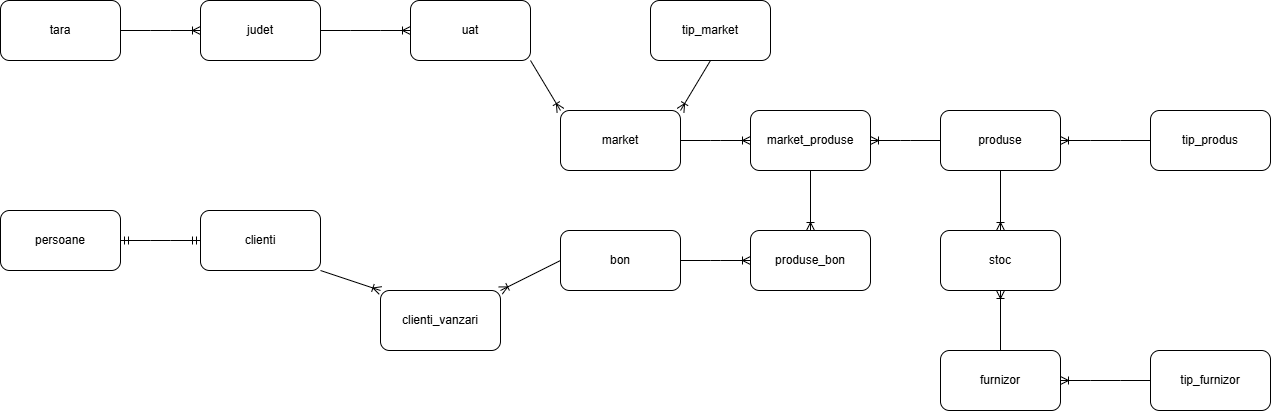

The diagram above was exported from draw.io. Its source (the exported page's mxGraphModel, read from the mxfile embedded in the PNG):
<mxGraphModel dx="1050" dy="565" grid="1" gridSize="10" guides="1" tooltips="1" connect="1" arrows="1" fold="1" page="1" pageScale="1" pageWidth="850" pageHeight="1100" math="0" shadow="0" extFonts="Permanent Marker^https://fonts.googleapis.com/css?family=Permanent+Marker">
  <root>
    <mxCell id="0" />
    <mxCell id="1" parent="0" />
    <mxCell id="C-vyLk0tnHw3VtMMgP7b-1" value="" style="edgeStyle=entityRelationEdgeStyle;endArrow=ERzeroToMany;startArrow=ERone;endFill=1;startFill=0;" parent="1" target="C-vyLk0tnHw3VtMMgP7b-6" edge="1">
      <mxGeometry width="100" height="100" relative="1" as="geometry">
        <mxPoint x="370" y="165" as="sourcePoint" />
        <mxPoint x="440" y="620" as="targetPoint" />
      </mxGeometry>
    </mxCell>
    <mxCell id="C-vyLk0tnHw3VtMMgP7b-12" value="" style="edgeStyle=entityRelationEdgeStyle;endArrow=ERzeroToMany;startArrow=ERone;endFill=1;startFill=0;" parent="1" target="C-vyLk0tnHw3VtMMgP7b-17" edge="1">
      <mxGeometry width="100" height="100" relative="1" as="geometry">
        <mxPoint x="700" y="165" as="sourcePoint" />
        <mxPoint x="460" y="205" as="targetPoint" />
      </mxGeometry>
    </mxCell>
    <mxCell id="zsQhXimN6x96mm3dVLcm-1" value="tara" style="rounded=1;whiteSpace=wrap;html=1;" vertex="1" parent="1">
      <mxGeometry x="80" y="90" width="120" height="60" as="geometry" />
    </mxCell>
    <mxCell id="zsQhXimN6x96mm3dVLcm-2" value="judet" style="rounded=1;whiteSpace=wrap;html=1;" vertex="1" parent="1">
      <mxGeometry x="280" y="90" width="120" height="60" as="geometry" />
    </mxCell>
    <mxCell id="zsQhXimN6x96mm3dVLcm-3" value="uat" style="rounded=1;whiteSpace=wrap;html=1;" vertex="1" parent="1">
      <mxGeometry x="490" y="90" width="120" height="60" as="geometry" />
    </mxCell>
    <mxCell id="zsQhXimN6x96mm3dVLcm-4" value="market" style="rounded=1;whiteSpace=wrap;html=1;" vertex="1" parent="1">
      <mxGeometry x="640" y="200" width="120" height="60" as="geometry" />
    </mxCell>
    <mxCell id="zsQhXimN6x96mm3dVLcm-5" value="tip_market" style="rounded=1;whiteSpace=wrap;html=1;" vertex="1" parent="1">
      <mxGeometry x="730" y="90" width="120" height="60" as="geometry" />
    </mxCell>
    <mxCell id="zsQhXimN6x96mm3dVLcm-6" value="bon" style="rounded=1;whiteSpace=wrap;html=1;" vertex="1" parent="1">
      <mxGeometry x="640" y="320" width="120" height="60" as="geometry" />
    </mxCell>
    <mxCell id="zsQhXimN6x96mm3dVLcm-7" value="clienti" style="rounded=1;whiteSpace=wrap;html=1;" vertex="1" parent="1">
      <mxGeometry x="280" y="300" width="120" height="60" as="geometry" />
    </mxCell>
    <mxCell id="zsQhXimN6x96mm3dVLcm-8" value="persoane" style="rounded=1;whiteSpace=wrap;html=1;" vertex="1" parent="1">
      <mxGeometry x="80" y="300" width="120" height="60" as="geometry" />
    </mxCell>
    <mxCell id="zsQhXimN6x96mm3dVLcm-9" value="stoc" style="rounded=1;whiteSpace=wrap;html=1;" vertex="1" parent="1">
      <mxGeometry x="1020" y="320" width="120" height="60" as="geometry" />
    </mxCell>
    <mxCell id="zsQhXimN6x96mm3dVLcm-10" value="produse" style="rounded=1;whiteSpace=wrap;html=1;" vertex="1" parent="1">
      <mxGeometry x="1020" y="200" width="120" height="60" as="geometry" />
    </mxCell>
    <mxCell id="zsQhXimN6x96mm3dVLcm-11" value="tip_produs" style="rounded=1;whiteSpace=wrap;html=1;" vertex="1" parent="1">
      <mxGeometry x="1230" y="200" width="120" height="60" as="geometry" />
    </mxCell>
    <mxCell id="zsQhXimN6x96mm3dVLcm-12" value="furnizor" style="rounded=1;whiteSpace=wrap;html=1;" vertex="1" parent="1">
      <mxGeometry x="1020" y="440" width="120" height="60" as="geometry" />
    </mxCell>
    <mxCell id="zsQhXimN6x96mm3dVLcm-13" value="tip_furnizor" style="rounded=1;whiteSpace=wrap;html=1;" vertex="1" parent="1">
      <mxGeometry x="1230" y="440" width="120" height="60" as="geometry" />
    </mxCell>
    <mxCell id="zsQhXimN6x96mm3dVLcm-14" value="" style="edgeStyle=entityRelationEdgeStyle;fontSize=12;html=1;endArrow=ERoneToMany;rounded=0;entryX=0;entryY=0.5;entryDx=0;entryDy=0;" edge="1" parent="1" target="zsQhXimN6x96mm3dVLcm-2">
      <mxGeometry width="100" height="100" relative="1" as="geometry">
        <mxPoint x="200" y="120" as="sourcePoint" />
        <mxPoint x="300" y="20" as="targetPoint" />
      </mxGeometry>
    </mxCell>
    <mxCell id="zsQhXimN6x96mm3dVLcm-16" value="" style="edgeStyle=entityRelationEdgeStyle;fontSize=12;html=1;endArrow=ERoneToMany;rounded=0;entryX=0;entryY=0.5;entryDx=0;entryDy=0;" edge="1" parent="1" target="zsQhXimN6x96mm3dVLcm-3">
      <mxGeometry width="100" height="100" relative="1" as="geometry">
        <mxPoint x="400" y="120" as="sourcePoint" />
        <mxPoint x="500" y="20" as="targetPoint" />
      </mxGeometry>
    </mxCell>
    <mxCell id="zsQhXimN6x96mm3dVLcm-17" value="" style="fontSize=12;html=1;endArrow=ERoneToMany;rounded=0;exitX=1;exitY=1;exitDx=0;exitDy=0;entryX=0;entryY=0;entryDx=0;entryDy=0;" edge="1" parent="1" source="zsQhXimN6x96mm3dVLcm-3" target="zsQhXimN6x96mm3dVLcm-4">
      <mxGeometry width="100" height="100" relative="1" as="geometry">
        <mxPoint x="590" y="180" as="sourcePoint" />
        <mxPoint x="690" y="80" as="targetPoint" />
      </mxGeometry>
    </mxCell>
    <mxCell id="zsQhXimN6x96mm3dVLcm-18" value="" style="fontSize=12;html=1;endArrow=ERoneToMany;rounded=0;entryX=1;entryY=0;entryDx=0;entryDy=0;exitX=0.5;exitY=1;exitDx=0;exitDy=0;" edge="1" parent="1" source="zsQhXimN6x96mm3dVLcm-5" target="zsQhXimN6x96mm3dVLcm-4">
      <mxGeometry width="100" height="100" relative="1" as="geometry">
        <mxPoint x="730" y="140" as="sourcePoint" />
        <mxPoint x="840" y="280" as="targetPoint" />
      </mxGeometry>
    </mxCell>
    <mxCell id="zsQhXimN6x96mm3dVLcm-19" value="" style="edgeStyle=entityRelationEdgeStyle;fontSize=12;html=1;endArrow=ERmandOne;startArrow=ERmandOne;rounded=0;entryX=0;entryY=0.5;entryDx=0;entryDy=0;exitX=1;exitY=0.5;exitDx=0;exitDy=0;" edge="1" parent="1" source="zsQhXimN6x96mm3dVLcm-8" target="zsQhXimN6x96mm3dVLcm-7">
      <mxGeometry width="100" height="100" relative="1" as="geometry">
        <mxPoint x="490" y="380" as="sourcePoint" />
        <mxPoint x="590" y="280" as="targetPoint" />
      </mxGeometry>
    </mxCell>
    <mxCell id="zsQhXimN6x96mm3dVLcm-22" value="clienti_vanzari" style="rounded=1;whiteSpace=wrap;html=1;" vertex="1" parent="1">
      <mxGeometry x="460" y="380" width="120" height="60" as="geometry" />
    </mxCell>
    <mxCell id="zsQhXimN6x96mm3dVLcm-23" value="" style="fontSize=12;html=1;endArrow=ERoneToMany;rounded=0;exitX=1;exitY=1;exitDx=0;exitDy=0;entryX=0;entryY=0;entryDx=0;entryDy=0;" edge="1" parent="1" source="zsQhXimN6x96mm3dVLcm-7" target="zsQhXimN6x96mm3dVLcm-22">
      <mxGeometry width="100" height="100" relative="1" as="geometry">
        <mxPoint x="420" y="360" as="sourcePoint" />
        <mxPoint x="520" y="260" as="targetPoint" />
      </mxGeometry>
    </mxCell>
    <mxCell id="zsQhXimN6x96mm3dVLcm-24" value="" style="fontSize=12;html=1;endArrow=ERoneToMany;rounded=0;exitX=0;exitY=0.5;exitDx=0;exitDy=0;entryX=1;entryY=0;entryDx=0;entryDy=0;" edge="1" parent="1" source="zsQhXimN6x96mm3dVLcm-6" target="zsQhXimN6x96mm3dVLcm-22">
      <mxGeometry width="100" height="100" relative="1" as="geometry">
        <mxPoint x="580" y="500" as="sourcePoint" />
        <mxPoint x="680" y="400" as="targetPoint" />
      </mxGeometry>
    </mxCell>
    <mxCell id="zsQhXimN6x96mm3dVLcm-28" value="" style="fontSize=12;html=1;endArrow=ERoneToMany;rounded=0;exitX=0.5;exitY=1;exitDx=0;exitDy=0;entryX=0.5;entryY=0;entryDx=0;entryDy=0;" edge="1" parent="1" source="zsQhXimN6x96mm3dVLcm-10" target="zsQhXimN6x96mm3dVLcm-9">
      <mxGeometry width="100" height="100" relative="1" as="geometry">
        <mxPoint x="1100" y="420" as="sourcePoint" />
        <mxPoint x="1200" y="320" as="targetPoint" />
      </mxGeometry>
    </mxCell>
    <mxCell id="zsQhXimN6x96mm3dVLcm-29" value="" style="fontSize=12;html=1;endArrow=ERoneToMany;rounded=0;exitX=0.5;exitY=0;exitDx=0;exitDy=0;entryX=0.5;entryY=1;entryDx=0;entryDy=0;" edge="1" parent="1" source="zsQhXimN6x96mm3dVLcm-12" target="zsQhXimN6x96mm3dVLcm-9">
      <mxGeometry width="100" height="100" relative="1" as="geometry">
        <mxPoint x="1100" y="420" as="sourcePoint" />
        <mxPoint x="1200" y="320" as="targetPoint" />
      </mxGeometry>
    </mxCell>
    <mxCell id="zsQhXimN6x96mm3dVLcm-30" value="" style="edgeStyle=entityRelationEdgeStyle;fontSize=12;html=1;endArrow=ERoneToMany;rounded=0;entryX=1;entryY=0.5;entryDx=0;entryDy=0;exitX=0;exitY=0.5;exitDx=0;exitDy=0;" edge="1" parent="1" source="zsQhXimN6x96mm3dVLcm-10" target="zsQhXimN6x96mm3dVLcm-34">
      <mxGeometry width="100" height="100" relative="1" as="geometry">
        <mxPoint x="740" y="330" as="sourcePoint" />
        <mxPoint x="840" y="230" as="targetPoint" />
      </mxGeometry>
    </mxCell>
    <mxCell id="zsQhXimN6x96mm3dVLcm-32" value="" style="edgeStyle=entityRelationEdgeStyle;fontSize=12;html=1;endArrow=ERoneToMany;rounded=0;entryX=1;entryY=0.5;entryDx=0;entryDy=0;exitX=0;exitY=0.5;exitDx=0;exitDy=0;" edge="1" parent="1" source="zsQhXimN6x96mm3dVLcm-11" target="zsQhXimN6x96mm3dVLcm-10">
      <mxGeometry width="100" height="100" relative="1" as="geometry">
        <mxPoint x="840" y="440" as="sourcePoint" />
        <mxPoint x="940" y="340" as="targetPoint" />
      </mxGeometry>
    </mxCell>
    <mxCell id="zsQhXimN6x96mm3dVLcm-33" value="" style="edgeStyle=entityRelationEdgeStyle;fontSize=12;html=1;endArrow=ERoneToMany;rounded=0;entryX=1;entryY=0.5;entryDx=0;entryDy=0;exitX=0;exitY=0.5;exitDx=0;exitDy=0;" edge="1" parent="1" source="zsQhXimN6x96mm3dVLcm-13" target="zsQhXimN6x96mm3dVLcm-12">
      <mxGeometry width="100" height="100" relative="1" as="geometry">
        <mxPoint x="840" y="440" as="sourcePoint" />
        <mxPoint x="940" y="340" as="targetPoint" />
      </mxGeometry>
    </mxCell>
    <mxCell id="zsQhXimN6x96mm3dVLcm-34" value="market_produse" style="rounded=1;whiteSpace=wrap;html=1;" vertex="1" parent="1">
      <mxGeometry x="830" y="200" width="120" height="60" as="geometry" />
    </mxCell>
    <mxCell id="zsQhXimN6x96mm3dVLcm-35" value="" style="edgeStyle=entityRelationEdgeStyle;fontSize=12;html=1;endArrow=ERoneToMany;rounded=0;exitX=1;exitY=0.5;exitDx=0;exitDy=0;entryX=0;entryY=0.5;entryDx=0;entryDy=0;" edge="1" parent="1" source="zsQhXimN6x96mm3dVLcm-4" target="zsQhXimN6x96mm3dVLcm-34">
      <mxGeometry width="100" height="100" relative="1" as="geometry">
        <mxPoint x="840" y="440" as="sourcePoint" />
        <mxPoint x="940" y="340" as="targetPoint" />
      </mxGeometry>
    </mxCell>
    <mxCell id="zsQhXimN6x96mm3dVLcm-36" value="produse_bon" style="rounded=1;whiteSpace=wrap;html=1;" vertex="1" parent="1">
      <mxGeometry x="830" y="320" width="120" height="60" as="geometry" />
    </mxCell>
    <mxCell id="zsQhXimN6x96mm3dVLcm-37" value="" style="fontSize=12;html=1;endArrow=ERoneToMany;rounded=0;exitX=0.5;exitY=1;exitDx=0;exitDy=0;entryX=0.5;entryY=0;entryDx=0;entryDy=0;" edge="1" parent="1" source="zsQhXimN6x96mm3dVLcm-34" target="zsQhXimN6x96mm3dVLcm-36">
      <mxGeometry width="100" height="100" relative="1" as="geometry">
        <mxPoint x="840" y="440" as="sourcePoint" />
        <mxPoint x="940" y="340" as="targetPoint" />
      </mxGeometry>
    </mxCell>
    <mxCell id="zsQhXimN6x96mm3dVLcm-38" value="" style="edgeStyle=entityRelationEdgeStyle;fontSize=12;html=1;endArrow=ERoneToMany;rounded=0;exitX=1;exitY=0.5;exitDx=0;exitDy=0;entryX=0;entryY=0.5;entryDx=0;entryDy=0;" edge="1" parent="1" source="zsQhXimN6x96mm3dVLcm-6" target="zsQhXimN6x96mm3dVLcm-36">
      <mxGeometry width="100" height="100" relative="1" as="geometry">
        <mxPoint x="840" y="440" as="sourcePoint" />
        <mxPoint x="940" y="340" as="targetPoint" />
      </mxGeometry>
    </mxCell>
  </root>
</mxGraphModel>